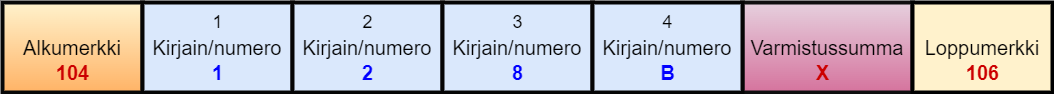

The diagram above was exported from draw.io. Its source (the exported page's mxGraphModel, read from the mxfile embedded in the PNG):
<mxGraphModel dx="1434" dy="836" grid="1" gridSize="10" guides="1" tooltips="1" connect="1" arrows="1" fold="1" page="1" pageScale="1" pageWidth="1169" pageHeight="827" math="0" shadow="0">
  <root>
    <mxCell id="0" />
    <mxCell id="1" parent="0" />
    <mxCell id="2" value="&lt;font style=&quot;font-size: 20px;&quot;&gt;Alkumerkki&lt;/font&gt;" style="rounded=0;whiteSpace=wrap;html=1;fillColor=#fff2cc;gradientColor=#FFB366;strokeColor=#080808;strokeWidth=4;" vertex="1" parent="1">
      <mxGeometry x="40" y="40" width="140" height="90" as="geometry" />
    </mxCell>
    <mxCell id="3" value="&lt;font style=&quot;font-size: 20px;&quot;&gt;Kirjain/numero&lt;/font&gt;" style="rounded=0;whiteSpace=wrap;html=1;fillColor=#dae8fc;strokeColor=#050505;strokeWidth=4;" vertex="1" parent="1">
      <mxGeometry x="180" y="40" width="150" height="90" as="geometry" />
    </mxCell>
    <mxCell id="4" value="&lt;font style=&quot;font-size: 20px;&quot;&gt;Kirjain/numero&lt;/font&gt;" style="rounded=0;whiteSpace=wrap;html=1;fillColor=#dae8fc;strokeColor=#050505;strokeWidth=4;" vertex="1" parent="1">
      <mxGeometry x="330" y="40" width="150" height="90" as="geometry" />
    </mxCell>
    <mxCell id="5" value="&lt;font style=&quot;font-size: 20px;&quot;&gt;Kirjain/numero&lt;/font&gt;" style="rounded=0;whiteSpace=wrap;html=1;fillColor=#dae8fc;strokeColor=#050505;strokeWidth=4;" vertex="1" parent="1">
      <mxGeometry x="480" y="40" width="150" height="90" as="geometry" />
    </mxCell>
    <mxCell id="6" value="&lt;font style=&quot;font-size: 20px;&quot;&gt;Varmistussumma&lt;/font&gt;" style="rounded=0;whiteSpace=wrap;html=1;fillColor=#e6d0de;strokeColor=#0f0f0f;strokeWidth=4;gradientColor=#d5739d;" vertex="1" parent="1">
      <mxGeometry x="780" y="40" width="170" height="90" as="geometry" />
    </mxCell>
    <mxCell id="7" value="&lt;font style=&quot;font-size: 20px;&quot;&gt;Loppumerkki&lt;/font&gt;" style="rounded=0;whiteSpace=wrap;html=1;fillColor=#fff2cc;strokeColor=#000000;strokeWidth=4;" vertex="1" parent="1">
      <mxGeometry x="950" y="40" width="140" height="90" as="geometry" />
    </mxCell>
    <mxCell id="8" value="&lt;font style=&quot;font-size: 20px;&quot;&gt;Kirjain/numero&lt;/font&gt;" style="rounded=0;whiteSpace=wrap;html=1;fillColor=#dae8fc;strokeColor=#050505;strokeWidth=4;" vertex="1" parent="1">
      <mxGeometry x="630" y="40" width="150" height="90" as="geometry" />
    </mxCell>
    <mxCell id="9" value="&lt;font style=&quot;font-size: 18px;&quot;&gt;1&lt;/font&gt;" style="text;html=1;align=center;verticalAlign=middle;resizable=0;points=[];autosize=1;strokeColor=none;fillColor=none;" vertex="1" parent="1">
      <mxGeometry x="240" y="40" width="30" height="40" as="geometry" />
    </mxCell>
    <mxCell id="10" value="&lt;font style=&quot;font-size: 18px;&quot;&gt;2&lt;/font&gt;" style="text;html=1;align=center;verticalAlign=middle;resizable=0;points=[];autosize=1;strokeColor=none;fillColor=none;" vertex="1" parent="1">
      <mxGeometry x="390" y="40" width="30" height="40" as="geometry" />
    </mxCell>
    <mxCell id="11" value="&lt;font style=&quot;font-size: 18px;&quot;&gt;3&lt;/font&gt;" style="text;html=1;align=center;verticalAlign=middle;resizable=0;points=[];autosize=1;strokeColor=none;fillColor=none;" vertex="1" parent="1">
      <mxGeometry x="540" y="40" width="30" height="40" as="geometry" />
    </mxCell>
    <mxCell id="12" value="&lt;font style=&quot;font-size: 18px;&quot;&gt;4&lt;/font&gt;" style="text;html=1;align=center;verticalAlign=middle;resizable=0;points=[];autosize=1;strokeColor=none;fillColor=none;" vertex="1" parent="1">
      <mxGeometry x="690" y="40" width="30" height="40" as="geometry" />
    </mxCell>
    <mxCell id="13" value="&lt;font style=&quot;font-size: 20px;&quot; color=&quot;#cc0000&quot;&gt;104&lt;/font&gt;" style="text;html=1;align=center;verticalAlign=middle;resizable=0;points=[];autosize=1;strokeColor=none;fillColor=none;fontStyle=1" vertex="1" parent="1">
      <mxGeometry x="80" y="90" width="60" height="40" as="geometry" />
    </mxCell>
    <mxCell id="14" value="&lt;font style=&quot;font-size: 20px;&quot; color=&quot;#cc0000&quot;&gt;106&lt;/font&gt;" style="text;html=1;align=center;verticalAlign=middle;resizable=0;points=[];autosize=1;strokeColor=none;fillColor=none;fontStyle=1" vertex="1" parent="1">
      <mxGeometry x="990" y="90" width="60" height="40" as="geometry" />
    </mxCell>
    <mxCell id="15" value="&lt;font style=&quot;font-size: 20px;&quot; color=&quot;#cc0000&quot;&gt;X&lt;/font&gt;" style="text;html=1;align=center;verticalAlign=middle;resizable=0;points=[];autosize=1;strokeColor=none;fillColor=none;fontStyle=1" vertex="1" parent="1">
      <mxGeometry x="840" y="90" width="40" height="40" as="geometry" />
    </mxCell>
    <mxCell id="16" value="&lt;font color=&quot;#0000ff&quot; style=&quot;font-size: 20px;&quot;&gt;1&lt;/font&gt;" style="text;html=1;align=center;verticalAlign=middle;resizable=0;points=[];autosize=1;strokeColor=none;fillColor=none;fontStyle=1" vertex="1" parent="1">
      <mxGeometry x="240" y="90" width="30" height="40" as="geometry" />
    </mxCell>
    <mxCell id="17" value="&lt;font color=&quot;#0000ff&quot; style=&quot;font-size: 20px;&quot;&gt;2&lt;/font&gt;" style="text;html=1;align=center;verticalAlign=middle;resizable=0;points=[];autosize=1;strokeColor=none;fillColor=none;fontStyle=1" vertex="1" parent="1">
      <mxGeometry x="390" y="90" width="30" height="40" as="geometry" />
    </mxCell>
    <mxCell id="18" value="&lt;font color=&quot;#0000ff&quot;&gt;&lt;span style=&quot;font-size: 20px;&quot;&gt;8&lt;/span&gt;&lt;/font&gt;" style="text;html=1;align=center;verticalAlign=middle;resizable=0;points=[];autosize=1;strokeColor=none;fillColor=none;fontStyle=1" vertex="1" parent="1">
      <mxGeometry x="540" y="90" width="30" height="40" as="geometry" />
    </mxCell>
    <mxCell id="19" value="&lt;font color=&quot;#0000ff&quot; style=&quot;font-size: 20px;&quot;&gt;B&lt;/font&gt;" style="text;html=1;align=center;verticalAlign=middle;resizable=0;points=[];autosize=1;strokeColor=none;fillColor=none;fontStyle=1" vertex="1" parent="1">
      <mxGeometry x="685" y="90" width="40" height="40" as="geometry" />
    </mxCell>
  </root>
</mxGraphModel>